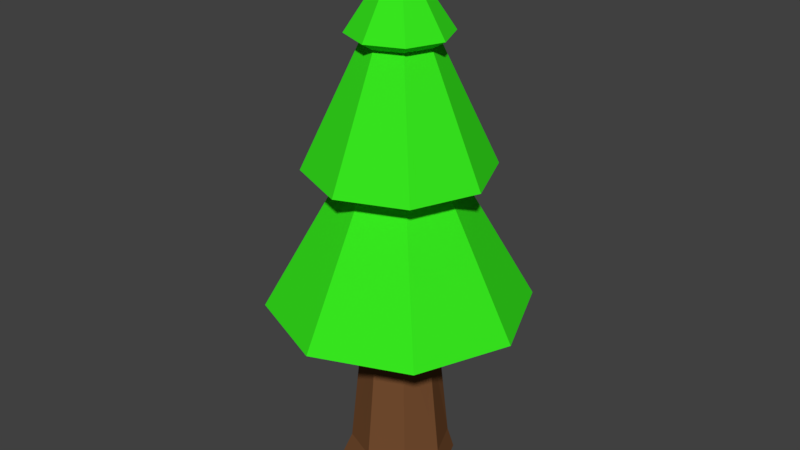# Source: PineTree.blend  (saved by Blender 2.78.0; exported with 4.5.12 LTS)
import bpy
from mathutils import Matrix  # noqa: F401  (used for matrix-valued properties, if any)

bpy.ops.wm.read_factory_settings(use_empty=True)
scene = bpy.context.scene
scene.name = 'Scene'

# ---- collections
col_collection_1 = bpy.data.collections.new('Collection 1'); scene.collection.children.link(col_collection_1)

# ---- materials (node trees are filled in below, after node groups)
mat_wood_000 = bpy.data.materials.new('Wood.000')
mat_wood_000.alpha_threshold = 0.0
mat_wood_000.use_transparent_shadow = False
mat_wood_000.diffuse_color = (0.1789, 0.07494, 0.0296, 1.0)
mat_wood_000.roughness = 0.5
mat_lightwood = bpy.data.materials.new('LightWood')
mat_lightwood.alpha_threshold = 0.0
mat_lightwood.use_transparent_shadow = False
mat_lightwood.diffuse_color = (1.0, 0.4253, 0.06322, 1.0)
mat_lightwood.roughness = 0.5
mat_leaves = bpy.data.materials.new('Leaves')
mat_leaves.alpha_threshold = 0.0
mat_leaves.use_transparent_shadow = False
mat_leaves.diffuse_color = (0.03881, 0.8, 0.01357, 1.0)
mat_leaves.roughness = 0.5

# ---- material node trees

# ---- world
world_world = bpy.data.worlds.new('World'); scene.world = world_world
world_world.color = (0.05088, 0.05088, 0.05088)
world_world.use_sun_shadow = False
world_world.sun_shadow_jitter_overblur = 0.0
world_world.cycles.sampling_method = 'MANUAL'

# ---- meshes
me_pinetreemesh = bpy.data.meshes.new('PineTreeMesh')
me_pinetreemesh.from_pydata([(-0.03348, 1.154, -1.126), (0.7893, 0.8139, -1.13), (1.13, -0.009052, -1.13), (0.7891, -0.8317, -1.127), (-0.03331, -1.172, -1.123), (-0.855, -0.8307, -1.12), (-1.195, -0.008886, -1.119), (-0.8553, 0.8131, -1.122), (0.7071, 0.7071, -0.6677), (1.0, -4.371e-08, -0.6677), (0.7071, -0.7071, -0.6677), (-8.742e-08, -1.0, -0.6677), (-0.7071, -0.7071, -0.6677), (-1.0, 1.192e-08, -0.6677), (-0.7071, 0.7071, -0.6677), (0.0, 1.0, -0.6677), (-1.0, 0.0, 7.945), (-0.7163, 0.0, 7.772), (-1.84, 1.657e-08, 5.378), (-1.139, -0.0003312, 5.173), (-2.629, -0.003595, 2.557), (-0.7071, 0.7071, 7.945), (-0.5065, 0.5065, 7.772), (-1.301, 1.301, 5.378), (-0.8057, 0.8059, 5.174), (-1.854, 1.862, 2.554), (-2.673e-07, 1.0, 7.945), (-3.269e-07, 0.7163, 7.772), (-2.818e-07, 1.84, 5.378), (0.0002706, 1.14, 5.174), (0.001238, 2.628, 2.555), (-5.155e-07, -2.135e-07, 9.453), (0.7071, 0.7071, 7.945), (0.5065, 0.5065, 7.772), (1.301, 1.301, 5.378), (0.806, 0.8055, 5.173), (1.856, 1.857, 2.551), (1.0, -9.433e-08, 7.945), (0.7163, 8.448e-08, 7.772), (1.84, 3.524e-08, 5.378), (1.139, -0.0002522, 5.173), (2.625, -0.001593, 2.55), (0.7071, -0.7071, 7.945), (0.5065, -0.5065, 7.772), (1.301, -1.301, 5.378), (0.8058, -0.8056, 5.173), (1.856, -1.854, 2.547), (-3.865e-07, -1.0, 7.945), (-2.077e-07, -0.7163, 7.772), (-3.269e-07, -1.84, 5.378), (0.0002507, -1.139, 5.173), (0.001326, -2.627, 2.553), (-0.7071, -0.7071, 7.945), (-0.5065, -0.5065, 7.772), (-1.301, -1.301, 5.378), (-0.8055, -0.806, 5.173), (-1.853, -1.859, 2.549), (-0.007477, 0.7007, 2.176), (0.5081, 0.5011, 2.176), (0.6789, 0.008766, 2.176), (0.4937, -0.5039, 2.176), (-0.00828, -0.6925, 2.176), (-0.523, -0.4893, 2.176), (-0.6753, 0.0242, 2.176), (-0.5295, 0.4863, 2.176)], [], [(0, 1, 2, 3, 4, 5, 6, 7), (57, 64, 25, 30), (58, 57, 30, 36), (59, 58, 36, 41), (60, 59, 41, 46), (61, 60, 46, 51), (62, 61, 51, 56), (63, 62, 56, 20), (0, 15, 8, 1), (1, 8, 9, 2), (2, 9, 10, 3), (3, 10, 11, 4), (4, 11, 12, 5), (5, 12, 13, 6), (6, 13, 14, 7), (7, 14, 15, 0), (25, 64, 63, 20), (19, 18, 23, 24), (17, 16, 21, 22), (20, 19, 24, 25), (18, 17, 22, 23), (16, 31, 21), (24, 23, 28, 29), (22, 21, 26, 27), (25, 24, 29, 30), (23, 22, 27, 28), (21, 31, 26), (27, 26, 32, 33), (30, 29, 35, 36), (28, 27, 33, 34), (26, 31, 32), (29, 28, 34, 35), (36, 35, 40, 41), (34, 33, 38, 39), (32, 31, 37), (35, 34, 39, 40), (33, 32, 37, 38), (41, 40, 45, 46), (39, 38, 43, 44), (37, 31, 42), (40, 39, 44, 45), (38, 37, 42, 43), (46, 45, 50, 51), (44, 43, 48, 49), (42, 31, 47), (45, 44, 49, 50), (43, 42, 47, 48), (51, 50, 55, 56), (49, 48, 53, 54), (47, 31, 52), (50, 49, 54, 55), (48, 47, 52, 53), (54, 53, 17, 18), (52, 31, 16), (55, 54, 18, 19), (53, 52, 16, 17), (56, 55, 19, 20), (15, 58, 8), (8, 59, 9), (9, 60, 10), (60, 11, 10), (61, 12, 11), (62, 13, 12), (13, 64, 14), (14, 57, 15), (15, 57, 58), (8, 58, 59), (9, 59, 60), (60, 61, 11), (61, 62, 12), (62, 63, 13), (13, 63, 64), (14, 64, 57)])
me_pinetreemesh.polygons.foreach_set('material_index', [1, 2, 2, 2, 2, 2, 2, 2, 0, 0, 0, 0, 0, 0, 0, 0, 2, 2, 2, 2, 2, 2, 2, 2, 2, 2, 2, 2, 2, 2, 2, 2, 2, 2, 2, 2, 2, 2, 2, 2, 2, 2, 2, 2, 2, 2, 2, 2, 2, 2, 2, 2, 2, 2, 2, 2, 2, 0, 0, 0, 0, 0, 0, 0, 0, 0, 0, 0, 0, 0, 0, 0, 0])
me_pinetreemesh.materials.append(mat_wood_000)
me_pinetreemesh.materials.append(mat_lightwood)
me_pinetreemesh.materials.append(mat_leaves)
me_pinetreemesh.use_remesh_preserve_volume = False
me_pinetreemesh.use_remesh_preserve_attributes = False
me_pinetreemesh.use_mirror_vertex_groups = False
me_pinetreemesh.update()

# ---- objects
ob_pinetreemesh = bpy.data.objects.new('PineTreeMesh', me_pinetreemesh)

# ---- transforms, parenting, visibility, modifiers, constraints
ob_pinetreemesh.location = (0.0, 0.0, 0.0)
ob_pinetreemesh.lineart.crease_threshold = 0.0

# ---- collection membership
col_collection_1.objects.link(ob_pinetreemesh)

# ---- scene / render settings (as saved in the file)
scene.frame_start = 1; scene.frame_end = 250; scene.frame_set(99)
scene.render.engine = 'BLENDER_EEVEE_NEXT'
scene.render.resolution_percentage = 50
scene.render.dither_intensity = 0.0
scene.cycles.use_denoising = False
scene.cycles.samples = 128
scene.cycles.sampling_pattern = 'TABULATED_SOBOL'
scene.cycles.light_sampling_threshold = 0.0
scene.cycles.use_adaptive_sampling = False
scene.cycles.use_light_tree = False
scene.cycles.blur_glossy = 0.0
scene.cycles.sample_clamp_indirect = 0.0
scene.view_settings.view_transform = 'Standard'
bpy.context.view_layer.update()

# ---- added for rendering (the .blend has no active camera and no usable light): camera, sun
cam_auto = bpy.data.cameras.new('AutoCamera')
cam_auto.lens = 50.0
cam_auto.sensor_width = 36.0
cam_auto.clip_end = 1000.0
ob_auto_camera = bpy.data.objects.new('AutoCamera', cam_auto)
scene.collection.objects.link(ob_auto_camera)
ob_auto_camera.location = (11.9632, -14.3572, 13.7336)
ob_auto_camera.rotation_euler = (1.09748, -7.21219e-08, 0.694738)
scene.camera = ob_auto_camera
light_auto_sun = bpy.data.lights.new('AutoSun', 'SUN')
light_auto_sun.energy = 3.0
light_auto_sun.angle = 0.0523599
ob_auto_sun = bpy.data.objects.new('AutoSun', light_auto_sun)
scene.collection.objects.link(ob_auto_sun)
ob_auto_sun.rotation_euler = (0.872665, 0.174533, 0.523599)
bpy.context.view_layer.update()
